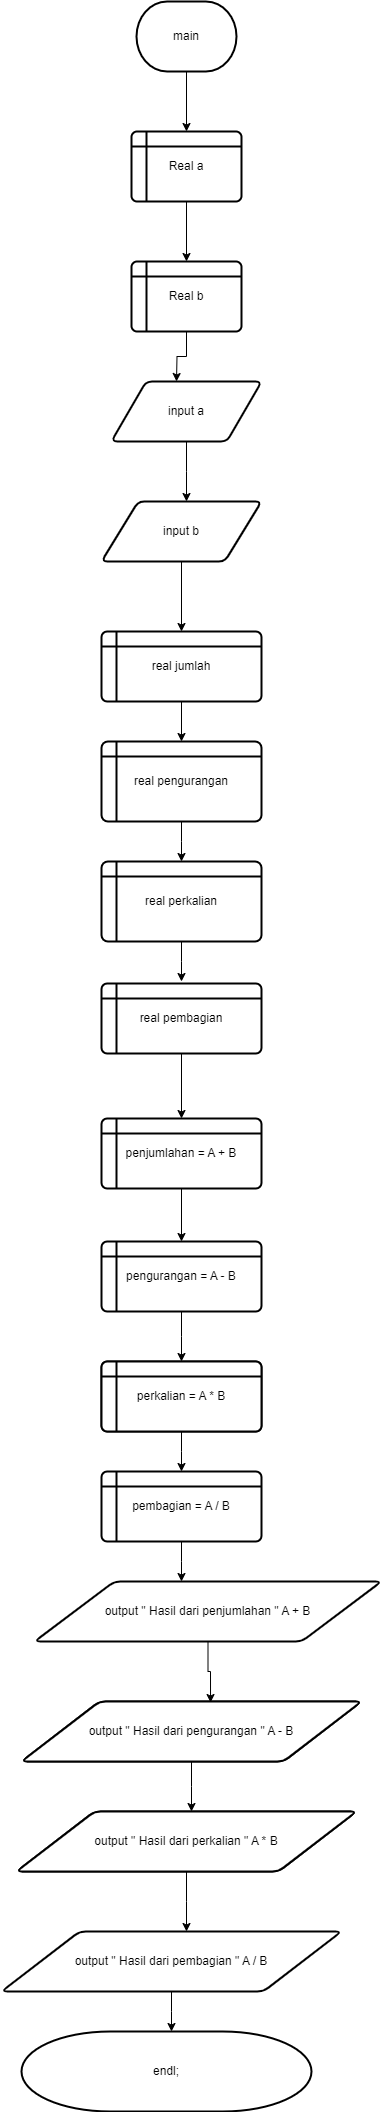

The diagram above was exported from draw.io. Its source (the exported page's mxGraphModel, read from the mxfile embedded in the PNG):
<mxGraphModel dx="880" dy="446" grid="1" gridSize="10" guides="1" tooltips="1" connect="1" arrows="1" fold="1" page="1" pageScale="1" pageWidth="850" pageHeight="1100" math="0" shadow="0">
  <root>
    <mxCell id="0" />
    <mxCell id="1" parent="0" />
    <mxCell id="2TODlyucUpeowbDICbtv-5" style="edgeStyle=orthogonalEdgeStyle;rounded=0;orthogonalLoop=1;jettySize=auto;html=1;exitX=0.5;exitY=1;exitDx=0;exitDy=0;exitPerimeter=0;" edge="1" parent="1" source="2TODlyucUpeowbDICbtv-1" target="2TODlyucUpeowbDICbtv-6">
      <mxGeometry relative="1" as="geometry">
        <mxPoint x="425" y="140" as="targetPoint" />
      </mxGeometry>
    </mxCell>
    <mxCell id="2TODlyucUpeowbDICbtv-1" value="main" style="strokeWidth=2;html=1;shape=mxgraph.flowchart.terminator;whiteSpace=wrap;" vertex="1" parent="1">
      <mxGeometry x="375" y="20" width="100" height="70" as="geometry" />
    </mxCell>
    <mxCell id="2TODlyucUpeowbDICbtv-14" style="edgeStyle=orthogonalEdgeStyle;rounded=0;orthogonalLoop=1;jettySize=auto;html=1;exitX=0.5;exitY=1;exitDx=0;exitDy=0;entryX=0.5;entryY=0;entryDx=0;entryDy=0;" edge="1" parent="1" source="2TODlyucUpeowbDICbtv-6" target="2TODlyucUpeowbDICbtv-9">
      <mxGeometry relative="1" as="geometry" />
    </mxCell>
    <mxCell id="2TODlyucUpeowbDICbtv-6" value="Real a" style="shape=internalStorage;whiteSpace=wrap;html=1;dx=15;dy=15;rounded=1;arcSize=8;strokeWidth=2;" vertex="1" parent="1">
      <mxGeometry x="370" y="150" width="110" height="70" as="geometry" />
    </mxCell>
    <mxCell id="2TODlyucUpeowbDICbtv-9" value="Real b" style="shape=internalStorage;whiteSpace=wrap;html=1;dx=15;dy=15;rounded=1;arcSize=8;strokeWidth=2;" vertex="1" parent="1">
      <mxGeometry x="370" y="280" width="110" height="70" as="geometry" />
    </mxCell>
    <mxCell id="2TODlyucUpeowbDICbtv-17" value="" style="edgeStyle=orthogonalEdgeStyle;rounded=0;orthogonalLoop=1;jettySize=auto;html=1;" edge="1" parent="1" source="2TODlyucUpeowbDICbtv-9">
      <mxGeometry relative="1" as="geometry">
        <mxPoint x="415" y="400" as="targetPoint" />
        <mxPoint x="425" y="350" as="sourcePoint" />
      </mxGeometry>
    </mxCell>
    <mxCell id="2TODlyucUpeowbDICbtv-19" style="edgeStyle=orthogonalEdgeStyle;rounded=0;orthogonalLoop=1;jettySize=auto;html=1;" edge="1" parent="1" source="2TODlyucUpeowbDICbtv-18">
      <mxGeometry relative="1" as="geometry">
        <mxPoint x="425" y="520" as="targetPoint" />
      </mxGeometry>
    </mxCell>
    <mxCell id="2TODlyucUpeowbDICbtv-18" value="input a" style="shape=parallelogram;html=1;strokeWidth=2;perimeter=parallelogramPerimeter;whiteSpace=wrap;rounded=1;arcSize=12;size=0.23;" vertex="1" parent="1">
      <mxGeometry x="350" y="400" width="150" height="60" as="geometry" />
    </mxCell>
    <mxCell id="2TODlyucUpeowbDICbtv-23" style="edgeStyle=orthogonalEdgeStyle;rounded=0;orthogonalLoop=1;jettySize=auto;html=1;" edge="1" parent="1" source="2TODlyucUpeowbDICbtv-22" target="2TODlyucUpeowbDICbtv-24">
      <mxGeometry relative="1" as="geometry">
        <mxPoint x="420" y="650" as="targetPoint" />
      </mxGeometry>
    </mxCell>
    <mxCell id="2TODlyucUpeowbDICbtv-22" value="input b" style="shape=parallelogram;html=1;strokeWidth=2;perimeter=parallelogramPerimeter;whiteSpace=wrap;rounded=1;arcSize=12;size=0.23;" vertex="1" parent="1">
      <mxGeometry x="340" y="520" width="160" height="60" as="geometry" />
    </mxCell>
    <mxCell id="2TODlyucUpeowbDICbtv-27" value="" style="edgeStyle=orthogonalEdgeStyle;rounded=0;orthogonalLoop=1;jettySize=auto;html=1;" edge="1" parent="1" source="2TODlyucUpeowbDICbtv-24" target="2TODlyucUpeowbDICbtv-25">
      <mxGeometry relative="1" as="geometry" />
    </mxCell>
    <mxCell id="2TODlyucUpeowbDICbtv-24" value="real jumlah" style="shape=internalStorage;whiteSpace=wrap;html=1;dx=15;dy=15;rounded=1;arcSize=8;strokeWidth=2;" vertex="1" parent="1">
      <mxGeometry x="340" y="650" width="160" height="70" as="geometry" />
    </mxCell>
    <mxCell id="2TODlyucUpeowbDICbtv-28" style="edgeStyle=orthogonalEdgeStyle;rounded=0;orthogonalLoop=1;jettySize=auto;html=1;" edge="1" parent="1" source="2TODlyucUpeowbDICbtv-25">
      <mxGeometry relative="1" as="geometry">
        <mxPoint x="420" y="880" as="targetPoint" />
      </mxGeometry>
    </mxCell>
    <mxCell id="2TODlyucUpeowbDICbtv-25" value="real pengurangan" style="shape=internalStorage;whiteSpace=wrap;html=1;dx=15;dy=15;rounded=1;arcSize=8;strokeWidth=2;" vertex="1" parent="1">
      <mxGeometry x="340" y="760" width="160" height="80" as="geometry" />
    </mxCell>
    <mxCell id="2TODlyucUpeowbDICbtv-30" style="edgeStyle=orthogonalEdgeStyle;rounded=0;orthogonalLoop=1;jettySize=auto;html=1;" edge="1" parent="1" source="2TODlyucUpeowbDICbtv-29">
      <mxGeometry relative="1" as="geometry">
        <mxPoint x="420" y="1000" as="targetPoint" />
      </mxGeometry>
    </mxCell>
    <mxCell id="2TODlyucUpeowbDICbtv-29" value="real perkalian" style="shape=internalStorage;whiteSpace=wrap;html=1;dx=15;dy=15;rounded=1;arcSize=8;strokeWidth=2;" vertex="1" parent="1">
      <mxGeometry x="340" y="880" width="160" height="80" as="geometry" />
    </mxCell>
    <mxCell id="2TODlyucUpeowbDICbtv-33" value="" style="edgeStyle=orthogonalEdgeStyle;rounded=0;orthogonalLoop=1;jettySize=auto;html=1;" edge="1" parent="1" source="2TODlyucUpeowbDICbtv-31">
      <mxGeometry relative="1" as="geometry">
        <mxPoint x="420" y="1137" as="targetPoint" />
      </mxGeometry>
    </mxCell>
    <mxCell id="2TODlyucUpeowbDICbtv-31" value="real pembagian" style="shape=internalStorage;whiteSpace=wrap;html=1;dx=15;dy=15;rounded=1;arcSize=8;strokeWidth=2;" vertex="1" parent="1">
      <mxGeometry x="340" y="1002" width="160" height="70" as="geometry" />
    </mxCell>
    <mxCell id="2TODlyucUpeowbDICbtv-36" style="edgeStyle=orthogonalEdgeStyle;rounded=0;orthogonalLoop=1;jettySize=auto;html=1;exitX=0.5;exitY=1;exitDx=0;exitDy=0;entryX=0.5;entryY=0;entryDx=0;entryDy=0;" edge="1" parent="1" source="2TODlyucUpeowbDICbtv-34" target="2TODlyucUpeowbDICbtv-35">
      <mxGeometry relative="1" as="geometry" />
    </mxCell>
    <mxCell id="2TODlyucUpeowbDICbtv-34" value="penjumlahan = A + B" style="shape=internalStorage;whiteSpace=wrap;html=1;dx=15;dy=15;rounded=1;arcSize=8;strokeWidth=2;" vertex="1" parent="1">
      <mxGeometry x="340" y="1137" width="160" height="70" as="geometry" />
    </mxCell>
    <mxCell id="2TODlyucUpeowbDICbtv-37" style="edgeStyle=orthogonalEdgeStyle;rounded=0;orthogonalLoop=1;jettySize=auto;html=1;exitX=0.5;exitY=1;exitDx=0;exitDy=0;" edge="1" parent="1" source="2TODlyucUpeowbDICbtv-35">
      <mxGeometry relative="1" as="geometry">
        <mxPoint x="420" y="1380" as="targetPoint" />
      </mxGeometry>
    </mxCell>
    <mxCell id="2TODlyucUpeowbDICbtv-35" value="pengurangan = A - B" style="shape=internalStorage;whiteSpace=wrap;html=1;dx=15;dy=15;rounded=1;arcSize=8;strokeWidth=2;" vertex="1" parent="1">
      <mxGeometry x="340" y="1260" width="160" height="70" as="geometry" />
    </mxCell>
    <mxCell id="2TODlyucUpeowbDICbtv-39" style="edgeStyle=orthogonalEdgeStyle;rounded=0;orthogonalLoop=1;jettySize=auto;html=1;exitX=0.5;exitY=1;exitDx=0;exitDy=0;" edge="1" parent="1" source="2TODlyucUpeowbDICbtv-38">
      <mxGeometry relative="1" as="geometry">
        <mxPoint x="420" y="1490" as="targetPoint" />
      </mxGeometry>
    </mxCell>
    <mxCell id="2TODlyucUpeowbDICbtv-38" value="perkalian = A * B" style="shape=internalStorage;whiteSpace=wrap;html=1;dx=15;dy=15;rounded=1;arcSize=8;strokeWidth=2;" vertex="1" parent="1">
      <mxGeometry x="340" y="1380" width="160" height="70" as="geometry" />
    </mxCell>
    <mxCell id="2TODlyucUpeowbDICbtv-40" value="perkalian = A * B" style="shape=internalStorage;whiteSpace=wrap;html=1;dx=15;dy=15;rounded=1;arcSize=8;strokeWidth=2;" vertex="1" parent="1">
      <mxGeometry x="340" y="1380" width="160" height="70" as="geometry" />
    </mxCell>
    <mxCell id="2TODlyucUpeowbDICbtv-42" style="edgeStyle=orthogonalEdgeStyle;rounded=0;orthogonalLoop=1;jettySize=auto;html=1;exitX=0.5;exitY=1;exitDx=0;exitDy=0;" edge="1" parent="1" source="2TODlyucUpeowbDICbtv-41">
      <mxGeometry relative="1" as="geometry">
        <mxPoint x="420" y="1600" as="targetPoint" />
      </mxGeometry>
    </mxCell>
    <mxCell id="2TODlyucUpeowbDICbtv-41" value="pembagian = A / B" style="shape=internalStorage;whiteSpace=wrap;html=1;dx=15;dy=15;rounded=1;arcSize=8;strokeWidth=2;" vertex="1" parent="1">
      <mxGeometry x="340" y="1490" width="160" height="70" as="geometry" />
    </mxCell>
    <mxCell id="2TODlyucUpeowbDICbtv-47" style="edgeStyle=orthogonalEdgeStyle;rounded=0;orthogonalLoop=1;jettySize=auto;html=1;entryX=0.556;entryY=0.017;entryDx=0;entryDy=0;entryPerimeter=0;" edge="1" parent="1" source="2TODlyucUpeowbDICbtv-43" target="2TODlyucUpeowbDICbtv-45">
      <mxGeometry relative="1" as="geometry" />
    </mxCell>
    <mxCell id="2TODlyucUpeowbDICbtv-43" value="output &quot; Hasil dari penjumlahan &quot; A + B" style="shape=parallelogram;html=1;strokeWidth=2;perimeter=parallelogramPerimeter;whiteSpace=wrap;rounded=1;arcSize=12;size=0.23;" vertex="1" parent="1">
      <mxGeometry x="273" y="1600" width="347" height="60" as="geometry" />
    </mxCell>
    <mxCell id="2TODlyucUpeowbDICbtv-48" style="edgeStyle=orthogonalEdgeStyle;rounded=0;orthogonalLoop=1;jettySize=auto;html=1;exitX=0.5;exitY=1;exitDx=0;exitDy=0;" edge="1" parent="1" source="2TODlyucUpeowbDICbtv-45">
      <mxGeometry relative="1" as="geometry">
        <mxPoint x="430" y="1830" as="targetPoint" />
      </mxGeometry>
    </mxCell>
    <mxCell id="2TODlyucUpeowbDICbtv-45" value="output &quot; Hasil dari pengurangan &quot; A - B" style="shape=parallelogram;html=1;strokeWidth=2;perimeter=parallelogramPerimeter;whiteSpace=wrap;rounded=1;arcSize=12;size=0.23;" vertex="1" parent="1">
      <mxGeometry x="260" y="1720" width="340" height="60" as="geometry" />
    </mxCell>
    <mxCell id="2TODlyucUpeowbDICbtv-49" value="output &quot; Hasil dari pengurangan &quot; A - B" style="shape=parallelogram;html=1;strokeWidth=2;perimeter=parallelogramPerimeter;whiteSpace=wrap;rounded=1;arcSize=12;size=0.23;" vertex="1" parent="1">
      <mxGeometry x="260" y="1720" width="340" height="60" as="geometry" />
    </mxCell>
    <mxCell id="2TODlyucUpeowbDICbtv-51" style="edgeStyle=orthogonalEdgeStyle;rounded=0;orthogonalLoop=1;jettySize=auto;html=1;exitX=0.5;exitY=1;exitDx=0;exitDy=0;" edge="1" parent="1" source="2TODlyucUpeowbDICbtv-50">
      <mxGeometry relative="1" as="geometry">
        <mxPoint x="425" y="1950" as="targetPoint" />
      </mxGeometry>
    </mxCell>
    <mxCell id="2TODlyucUpeowbDICbtv-50" value="output &quot; Hasil dari perkalian &quot; A * B" style="shape=parallelogram;html=1;strokeWidth=2;perimeter=parallelogramPerimeter;whiteSpace=wrap;rounded=1;arcSize=12;size=0.23;" vertex="1" parent="1">
      <mxGeometry x="255" y="1830" width="340" height="60" as="geometry" />
    </mxCell>
    <mxCell id="2TODlyucUpeowbDICbtv-52" value="output &quot; Hasil dari perkalian &quot; A * B" style="shape=parallelogram;html=1;strokeWidth=2;perimeter=parallelogramPerimeter;whiteSpace=wrap;rounded=1;arcSize=12;size=0.23;" vertex="1" parent="1">
      <mxGeometry x="255" y="1830" width="340" height="60" as="geometry" />
    </mxCell>
    <mxCell id="2TODlyucUpeowbDICbtv-54" style="edgeStyle=orthogonalEdgeStyle;rounded=0;orthogonalLoop=1;jettySize=auto;html=1;" edge="1" parent="1" source="2TODlyucUpeowbDICbtv-53">
      <mxGeometry relative="1" as="geometry">
        <mxPoint x="410" y="2050" as="targetPoint" />
      </mxGeometry>
    </mxCell>
    <mxCell id="2TODlyucUpeowbDICbtv-53" value="output &quot; Hasil dari pembagian &quot; A / B" style="shape=parallelogram;html=1;strokeWidth=2;perimeter=parallelogramPerimeter;whiteSpace=wrap;rounded=1;arcSize=12;size=0.23;" vertex="1" parent="1">
      <mxGeometry x="240" y="1950" width="340" height="60" as="geometry" />
    </mxCell>
    <mxCell id="2TODlyucUpeowbDICbtv-55" value="endl;" style="strokeWidth=2;html=1;shape=mxgraph.flowchart.terminator;whiteSpace=wrap;" vertex="1" parent="1">
      <mxGeometry x="260" y="2050" width="290" height="80" as="geometry" />
    </mxCell>
  </root>
</mxGraphModel>